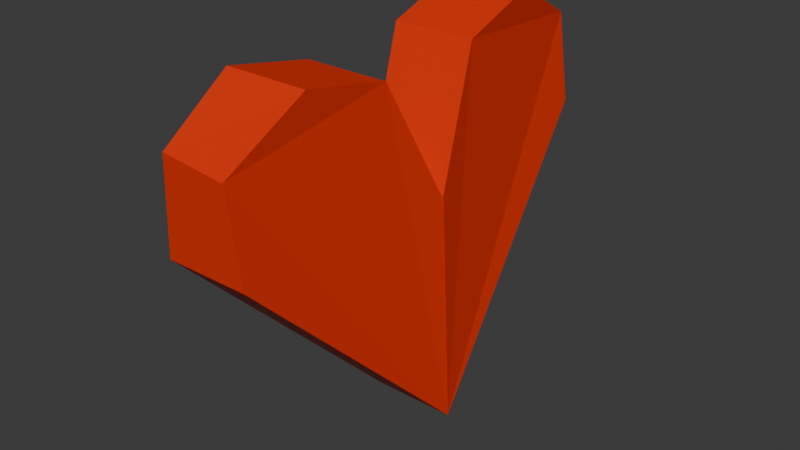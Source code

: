 # Source: heart.blend  (saved by Blender 4.1.24; exported with 4.5.12 LTS)
import bpy
from mathutils import Matrix  # noqa: F401  (used for matrix-valued properties, if any)

bpy.ops.wm.read_factory_settings(use_empty=True)
scene = bpy.context.scene
scene.name = 'Scene'

# ---- collections
col_collection = bpy.data.collections.new('Collection'); scene.collection.children.link(col_collection)

# ---- materials (node trees are filled in below, after node groups)
mat_material_001 = bpy.data.materials.new('Material.001')
mat_material_001.use_transparent_shadow = False

# ---- material node trees
mat_material_001.use_nodes = True; mat_material_001.node_tree.nodes.clear()
_N = mat_material_001.node_tree.nodes; _L = mat_material_001.node_tree.links
n0 = _N.new('ShaderNodeBsdfPrincipled'); n0.name = 'Principled BSDF'; n0.location = (10, 300)
n0.inputs[0].default_value = (0.8006, 0.02799, 0.0, 1.0)
n1 = _N.new('ShaderNodeOutputMaterial'); n1.name = 'Material Output'; n1.location = (300, 300)
_L.new(n0.outputs[0], n1.inputs[0])
n1.is_active_output = True

# ---- world
world_world = bpy.data.worlds.new('World'); scene.world = world_world
world_world.use_nodes = True; world_world.node_tree.nodes.clear()
_N = world_world.node_tree.nodes; _L = world_world.node_tree.links
n0 = _N.new('ShaderNodeOutputWorld'); n0.name = 'World Output'; n0.location = (300, 300)
n1 = _N.new('ShaderNodeBackground'); n1.name = 'Background'; n1.location = (10, 300)
n1.inputs[0].default_value = (0.05088, 0.05088, 0.05088, 1.0)
_L.new(n1.outputs[0], n0.inputs[0])
n0.is_active_output = True
world_world.color = (0.05088, 0.05088, 0.05088)
world_world.use_sun_shadow = False
world_world.sun_shadow_jitter_overblur = 0.0

# ---- meshes
me_circle = bpy.data.meshes.new('Circle')
me_circle.from_pydata([(-0.7756, -0.07431, -0.1143), (0.1739, -1.017, 0.002774), (0.5461, -1.014, 0.01177), (0.7449, -0.7368, 0.0235), (0.6784, -0.3883, 0.008537), (0.1941, -0.1346, -0.05716), (-0.7559, -0.07431, -0.4535), (0.1937, -1.017, -0.3364), (0.5537, -1.039, -0.2803), (0.7647, -0.7368, -0.3156), (0.6982, -0.3883, -0.3306), (0.2139, -0.1346, -0.3963), (-0.7732, -0.0784, -0.1152), (0.2985, 0.7485, 0.0193), (0.6464, 0.7047, 0.01664), (0.8125, 0.4067, 0.02647), (0.7071, 0.06809, 0.009225), (0.1972, -0.1287, -0.05797), (-0.746, -0.06112, -0.4436), (0.3035, 0.7733, -0.3178), (0.6636, 0.754, -0.2617), (0.8323, 0.4067, -0.3127), (0.7268, 0.06809, -0.3299), (0.2169, -0.1287, -0.3971), (-0.7745, -0.07227, -0.115), (0.2804, 0.7496, 0.008226), (0.6496, 0.7026, 0.01705), (0.814, 0.4036, 0.02677), (0.7066, 0.06563, 0.009419), (0.1956, -0.1282, -0.05784), (-0.7547, -0.07227, -0.4542), (0.3002, 0.7496, -0.3309), (0.6602, 0.7282, -0.2748), (0.8338, 0.4036, -0.3124), (0.7264, 0.06563, -0.3297), (0.2153, -0.1282, -0.397)], [(18, 23)], [(0, 1, 7, 6), (4, 5, 11, 10), (1, 2, 8, 7), (1, 0, 5, 4, 3, 2), (2, 3, 9, 8), (5, 0, 6, 11), (3, 4, 10, 9), (7, 8, 9, 10, 11, 6), (28, 29, 35, 34), (25, 24, 29, 28, 27, 26), (26, 27, 33, 32), (29, 24, 30, 35), (27, 28, 34, 33), (31, 32, 33, 34, 35, 30), (13, 26, 32, 31), (25, 31, 18, 24)])
_uv = me_circle.uv_layers.new(name='UVMap')
_uv.uv.foreach_set('vector', [0.0, 0.0, 0.0, 0.0, 0.0, 0.0, 0.0, 0.0, 0.0, 0.0, 0.0, 0.0, 0.0, 0.0, 0.0, 0.0, 0.0, 0.0, 0.0, 0.0, 0.0, 0.0, 0.0, 0.0, 0.0, 0.0, 0.0, 0.0, 0.0, 0.0, 0.0, 0.0, 0.0, 0.0, 0.0, 0.0, 0.0, 0.0, 0.0, 0.0, 0.0, 0.0, 0.0, 0.0, 0.0, 0.0, 0.0, 0.0, 0.0, 0.0, 0.0, 0.0, 0.0, 0.0, 0.0, 0.0, 0.0, 0.0, 0.0, 0.0, 0.0, 0.0, 0.0, 0.0, 0.0, 0.0, 0.0, 0.0, 0.0, 0.0, 0.0, 0.0, 0.0, 0.0, 0.0, 0.0, 0.0, 0.0, 0.0, 0.0, 0.0, 0.0, 0.0, 0.0, 0.0, 0.0, 0.0, 0.0, 0.0, 0.0, 0.0, 0.0, 0.0, 0.0, 0.0, 0.0, 0.0, 0.0, 0.0, 0.0, 0.0, 0.0, 0.0, 0.0, 0.0, 0.0, 0.0, 0.0, 0.0, 0.0, 0.0, 0.0, 0.0, 0.0, 0.0, 0.0, 0.0, 0.0, 0.0, 0.0, 0.0, 0.0, 0.0, 0.0, 0.0, 0.0, 0.0, 0.0, 0.0, 0.0, 0.0, 0.0, 0.0, 0.0, 0.0, 0.0, 0.0, 0.0, 0.0, 0.0, 0.0, 0.0, 0.0, 0.0])
me_circle.materials.append(mat_material_001)
me_circle.update()

# ---- objects
ob_circle = bpy.data.objects.new('Circle', me_circle)

# ---- transforms, parenting, visibility, modifiers, constraints
ob_circle.location = (0.0, 0.0, 0.0)
ob_circle.rotation_euler = (-3.142, 4.654, 3.142)
ob_circle.scale = (1.611, 1.611, 1.611)

# ---- collection membership
col_collection.objects.link(ob_circle)

# ---- scene / render settings (as saved in the file)
scene.frame_start = 1; scene.frame_end = 250; scene.frame_set(1)
scene.render.engine = 'BLENDER_EEVEE_NEXT'
scene.cycles.sampling_pattern = 'TABULATED_SOBOL'
scene.eevee.ray_tracing_options.trace_max_roughness = 0.0
bpy.context.view_layer.update()

# ---- added for rendering (the .blend has no active camera and no usable light): camera, sun
cam_auto = bpy.data.cameras.new('AutoCamera')
cam_auto.lens = 50.0
cam_auto.sensor_width = 36.0
cam_auto.clip_end = 1000.0
ob_auto_camera = bpy.data.objects.new('AutoCamera', cam_auto)
scene.collection.objects.link(ob_auto_camera)
ob_auto_camera.location = (4.08439, -4.69929, 3.01705)
ob_auto_camera.rotation_euler = (1.09748, -7.21219e-08, 0.694738)
scene.camera = ob_auto_camera
light_auto_sun = bpy.data.lights.new('AutoSun', 'SUN')
light_auto_sun.energy = 3.0
light_auto_sun.angle = 0.0523599
ob_auto_sun = bpy.data.objects.new('AutoSun', light_auto_sun)
scene.collection.objects.link(ob_auto_sun)
ob_auto_sun.rotation_euler = (0.872665, 0.174533, 0.523599)
bpy.context.view_layer.update()
